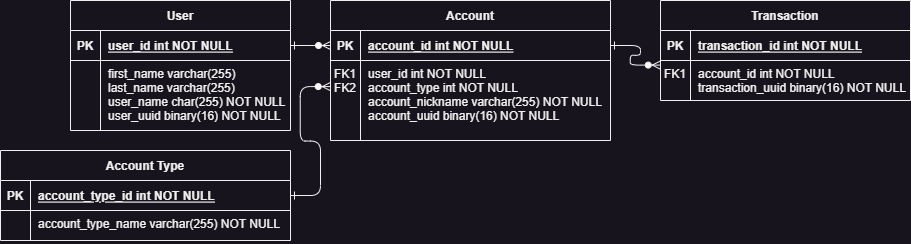

The diagram above was exported from draw.io. Its source (the exported page's mxGraphModel, read from the mxfile embedded in the PNG):
<mxGraphModel dx="2910" dy="1182" grid="1" gridSize="10" guides="1" tooltips="1" connect="1" arrows="1" fold="1" page="1" pageScale="1" pageWidth="850" pageHeight="1100" math="0" shadow="0" extFonts="Permanent Marker^https://fonts.googleapis.com/css?family=Permanent+Marker">
  <root>
    <mxCell id="0" />
    <mxCell id="1" parent="0" />
    <mxCell id="C-vyLk0tnHw3VtMMgP7b-1" value="" style="edgeStyle=entityRelationEdgeStyle;endArrow=ERzeroToMany;startArrow=ERone;endFill=1;startFill=0;exitX=1;exitY=0.5;exitDx=0;exitDy=0;entryX=0;entryY=0.5;entryDx=0;entryDy=0;" parent="1" source="C-vyLk0tnHw3VtMMgP7b-24" target="C-vyLk0tnHw3VtMMgP7b-3" edge="1">
      <mxGeometry width="100" height="100" relative="1" as="geometry">
        <mxPoint x="270" y="40" as="sourcePoint" />
        <mxPoint x="330" y="95" as="targetPoint" />
      </mxGeometry>
    </mxCell>
    <mxCell id="C-vyLk0tnHw3VtMMgP7b-12" value="" style="edgeStyle=entityRelationEdgeStyle;endArrow=ERzeroToMany;startArrow=ERone;endFill=1;startFill=0;entryX=-0.001;entryY=0.115;entryDx=0;entryDy=0;exitX=1;exitY=0.5;exitDx=0;exitDy=0;entryPerimeter=0;" parent="1" source="C-vyLk0tnHw3VtMMgP7b-3" target="C-vyLk0tnHw3VtMMgP7b-17" edge="1">
      <mxGeometry width="100" height="100" relative="1" as="geometry">
        <mxPoint x="600" y="70" as="sourcePoint" />
        <mxPoint x="20" y="280" as="targetPoint" />
        <Array as="points">
          <mxPoint x="670" y="110" />
          <mxPoint x="330" y="190" />
          <mxPoint x="400" y="180" />
          <mxPoint x="10" y="230" />
          <mxPoint x="150" y="210" />
          <mxPoint x="230" y="190" />
          <mxPoint y="230" />
        </Array>
      </mxGeometry>
    </mxCell>
    <mxCell id="C-vyLk0tnHw3VtMMgP7b-2" value="Account" style="shape=table;startSize=30;container=1;collapsible=1;childLayout=tableLayout;fixedRows=1;rowLines=0;fontStyle=1;align=center;resizeLast=1;" parent="1" vertex="1">
      <mxGeometry x="280" y="20" width="280" height="140" as="geometry">
        <mxRectangle x="450" y="120" width="80" height="30" as="alternateBounds" />
      </mxGeometry>
    </mxCell>
    <mxCell id="C-vyLk0tnHw3VtMMgP7b-3" value="" style="shape=partialRectangle;collapsible=0;dropTarget=0;pointerEvents=0;fillColor=none;points=[[0,0.5],[1,0.5]];portConstraint=eastwest;top=0;left=0;right=0;bottom=1;" parent="C-vyLk0tnHw3VtMMgP7b-2" vertex="1">
      <mxGeometry y="30" width="280" height="30" as="geometry" />
    </mxCell>
    <mxCell id="C-vyLk0tnHw3VtMMgP7b-4" value="PK" style="shape=partialRectangle;overflow=hidden;connectable=0;fillColor=none;top=0;left=0;bottom=0;right=0;fontStyle=1;" parent="C-vyLk0tnHw3VtMMgP7b-3" vertex="1">
      <mxGeometry width="30" height="30" as="geometry">
        <mxRectangle width="30" height="30" as="alternateBounds" />
      </mxGeometry>
    </mxCell>
    <mxCell id="C-vyLk0tnHw3VtMMgP7b-5" value="account_id int NOT NULL " style="shape=partialRectangle;overflow=hidden;connectable=0;fillColor=none;top=0;left=0;bottom=0;right=0;align=left;spacingLeft=6;fontStyle=5;" parent="C-vyLk0tnHw3VtMMgP7b-3" vertex="1">
      <mxGeometry x="30" width="250" height="30" as="geometry">
        <mxRectangle width="250" height="30" as="alternateBounds" />
      </mxGeometry>
    </mxCell>
    <mxCell id="C-vyLk0tnHw3VtMMgP7b-6" value="" style="shape=partialRectangle;collapsible=0;dropTarget=0;pointerEvents=0;fillColor=none;points=[[0,0.5],[1,0.5]];portConstraint=eastwest;top=0;left=0;right=0;bottom=0;" parent="C-vyLk0tnHw3VtMMgP7b-2" vertex="1">
      <mxGeometry y="60" width="280" height="80" as="geometry" />
    </mxCell>
    <mxCell id="C-vyLk0tnHw3VtMMgP7b-7" value="FK1&#10;FK2" style="shape=partialRectangle;overflow=hidden;connectable=0;fillColor=none;top=0;left=0;bottom=0;right=0;verticalAlign=top;" parent="C-vyLk0tnHw3VtMMgP7b-6" vertex="1">
      <mxGeometry width="30" height="80" as="geometry">
        <mxRectangle width="30" height="80" as="alternateBounds" />
      </mxGeometry>
    </mxCell>
    <mxCell id="C-vyLk0tnHw3VtMMgP7b-8" value="user_id int NOT NULL&#10;account_type int NOT NULL&#10;account_nickname varchar(255) NOT NULL&#10;account_uuid binary(16) NOT NULL" style="shape=partialRectangle;overflow=hidden;connectable=0;fillColor=none;top=0;left=0;bottom=0;right=0;align=left;spacingLeft=6;verticalAlign=top;" parent="C-vyLk0tnHw3VtMMgP7b-6" vertex="1">
      <mxGeometry x="30" width="250" height="80" as="geometry">
        <mxRectangle width="250" height="80" as="alternateBounds" />
      </mxGeometry>
    </mxCell>
    <mxCell id="C-vyLk0tnHw3VtMMgP7b-13" value="Transaction" style="shape=table;startSize=30;container=1;collapsible=1;childLayout=tableLayout;fixedRows=1;rowLines=0;fontStyle=1;align=center;resizeLast=1;" parent="1" vertex="1">
      <mxGeometry x="610" y="20" width="250" height="100" as="geometry" />
    </mxCell>
    <mxCell id="C-vyLk0tnHw3VtMMgP7b-14" value="" style="shape=partialRectangle;collapsible=0;dropTarget=0;pointerEvents=0;fillColor=none;points=[[0,0.5],[1,0.5]];portConstraint=eastwest;top=0;left=0;right=0;bottom=1;" parent="C-vyLk0tnHw3VtMMgP7b-13" vertex="1">
      <mxGeometry y="30" width="250" height="30" as="geometry" />
    </mxCell>
    <mxCell id="C-vyLk0tnHw3VtMMgP7b-15" value="PK" style="shape=partialRectangle;overflow=hidden;connectable=0;fillColor=none;top=0;left=0;bottom=0;right=0;fontStyle=1;" parent="C-vyLk0tnHw3VtMMgP7b-14" vertex="1">
      <mxGeometry width="30" height="30" as="geometry">
        <mxRectangle width="30" height="30" as="alternateBounds" />
      </mxGeometry>
    </mxCell>
    <mxCell id="C-vyLk0tnHw3VtMMgP7b-16" value="transaction_id int NOT NULL " style="shape=partialRectangle;overflow=hidden;connectable=0;fillColor=none;top=0;left=0;bottom=0;right=0;align=left;spacingLeft=6;fontStyle=5;" parent="C-vyLk0tnHw3VtMMgP7b-14" vertex="1">
      <mxGeometry x="30" width="220" height="30" as="geometry">
        <mxRectangle width="220" height="30" as="alternateBounds" />
      </mxGeometry>
    </mxCell>
    <mxCell id="C-vyLk0tnHw3VtMMgP7b-17" value="" style="shape=partialRectangle;collapsible=0;dropTarget=0;pointerEvents=0;fillColor=none;points=[[0,0.5],[1,0.5]];portConstraint=eastwest;top=0;left=0;right=0;bottom=0;" parent="C-vyLk0tnHw3VtMMgP7b-13" vertex="1">
      <mxGeometry y="60" width="250" height="40" as="geometry" />
    </mxCell>
    <mxCell id="C-vyLk0tnHw3VtMMgP7b-18" value="FK1" style="shape=partialRectangle;overflow=hidden;connectable=0;fillColor=none;top=0;left=0;bottom=0;right=0;verticalAlign=top;" parent="C-vyLk0tnHw3VtMMgP7b-17" vertex="1">
      <mxGeometry width="30" height="40" as="geometry">
        <mxRectangle width="30" height="40" as="alternateBounds" />
      </mxGeometry>
    </mxCell>
    <mxCell id="C-vyLk0tnHw3VtMMgP7b-19" value="account_id int NOT NULL&#10;transaction_uuid binary(16) NOT NULL&#10;" style="shape=partialRectangle;overflow=hidden;connectable=0;fillColor=none;top=0;left=0;bottom=0;right=0;align=left;spacingLeft=6;verticalAlign=top;" parent="C-vyLk0tnHw3VtMMgP7b-17" vertex="1">
      <mxGeometry x="30" width="220" height="40" as="geometry">
        <mxRectangle width="220" height="40" as="alternateBounds" />
      </mxGeometry>
    </mxCell>
    <mxCell id="C-vyLk0tnHw3VtMMgP7b-23" value="User" style="shape=table;startSize=30;container=1;collapsible=1;childLayout=tableLayout;fixedRows=1;rowLines=0;fontStyle=1;align=center;resizeLast=1;" parent="1" vertex="1">
      <mxGeometry x="20" y="20" width="220" height="130" as="geometry" />
    </mxCell>
    <mxCell id="C-vyLk0tnHw3VtMMgP7b-24" value="" style="shape=partialRectangle;collapsible=0;dropTarget=0;pointerEvents=0;fillColor=none;points=[[0,0.5],[1,0.5]];portConstraint=eastwest;top=0;left=0;right=0;bottom=1;" parent="C-vyLk0tnHw3VtMMgP7b-23" vertex="1">
      <mxGeometry y="30" width="220" height="30" as="geometry" />
    </mxCell>
    <mxCell id="C-vyLk0tnHw3VtMMgP7b-25" value="PK" style="shape=partialRectangle;overflow=hidden;connectable=0;fillColor=none;top=0;left=0;bottom=0;right=0;fontStyle=1;" parent="C-vyLk0tnHw3VtMMgP7b-24" vertex="1">
      <mxGeometry width="30" height="30" as="geometry">
        <mxRectangle width="30" height="30" as="alternateBounds" />
      </mxGeometry>
    </mxCell>
    <mxCell id="C-vyLk0tnHw3VtMMgP7b-26" value="user_id int NOT NULL" style="shape=partialRectangle;overflow=hidden;connectable=0;fillColor=none;top=0;left=0;bottom=0;right=0;align=left;spacingLeft=6;fontStyle=5;" parent="C-vyLk0tnHw3VtMMgP7b-24" vertex="1">
      <mxGeometry x="30" width="190" height="30" as="geometry">
        <mxRectangle width="190" height="30" as="alternateBounds" />
      </mxGeometry>
    </mxCell>
    <mxCell id="C-vyLk0tnHw3VtMMgP7b-27" value="" style="shape=partialRectangle;collapsible=0;dropTarget=0;pointerEvents=0;fillColor=none;points=[[0,0.5],[1,0.5]];portConstraint=eastwest;top=0;left=0;right=0;bottom=0;" parent="C-vyLk0tnHw3VtMMgP7b-23" vertex="1">
      <mxGeometry y="60" width="220" height="70" as="geometry" />
    </mxCell>
    <mxCell id="C-vyLk0tnHw3VtMMgP7b-28" value="" style="shape=partialRectangle;overflow=hidden;connectable=0;fillColor=none;top=0;left=0;bottom=0;right=0;" parent="C-vyLk0tnHw3VtMMgP7b-27" vertex="1">
      <mxGeometry width="30" height="70" as="geometry">
        <mxRectangle width="30" height="70" as="alternateBounds" />
      </mxGeometry>
    </mxCell>
    <mxCell id="C-vyLk0tnHw3VtMMgP7b-29" value="first_name varchar(255)&#10;last_name varchar(255)&#10;user_name char(255) NOT NULL&#10;user_uuid binary(16) NOT NULL" style="shape=partialRectangle;overflow=hidden;connectable=0;fillColor=none;top=0;left=0;bottom=0;right=0;align=left;spacingLeft=6;verticalAlign=top;" parent="C-vyLk0tnHw3VtMMgP7b-27" vertex="1">
      <mxGeometry x="30" width="190" height="70" as="geometry">
        <mxRectangle width="190" height="70" as="alternateBounds" />
      </mxGeometry>
    </mxCell>
    <mxCell id="Q1FXfir7UmS-A5abfvxn-1" value="Account Type" style="shape=table;startSize=30;container=1;collapsible=1;childLayout=tableLayout;fixedRows=1;rowLines=0;fontStyle=1;align=center;resizeLast=1;" vertex="1" parent="1">
      <mxGeometry x="-50" y="170" width="290" height="90" as="geometry" />
    </mxCell>
    <mxCell id="Q1FXfir7UmS-A5abfvxn-2" value="" style="shape=partialRectangle;collapsible=0;dropTarget=0;pointerEvents=0;fillColor=none;points=[[0,0.5],[1,0.5]];portConstraint=eastwest;top=0;left=0;right=0;bottom=1;" vertex="1" parent="Q1FXfir7UmS-A5abfvxn-1">
      <mxGeometry y="30" width="290" height="30" as="geometry" />
    </mxCell>
    <mxCell id="Q1FXfir7UmS-A5abfvxn-3" value="PK" style="shape=partialRectangle;overflow=hidden;connectable=0;fillColor=none;top=0;left=0;bottom=0;right=0;fontStyle=1;" vertex="1" parent="Q1FXfir7UmS-A5abfvxn-2">
      <mxGeometry width="30" height="30" as="geometry">
        <mxRectangle width="30" height="30" as="alternateBounds" />
      </mxGeometry>
    </mxCell>
    <mxCell id="Q1FXfir7UmS-A5abfvxn-4" value="account_type_id int NOT NULL" style="shape=partialRectangle;overflow=hidden;connectable=0;fillColor=none;top=0;left=0;bottom=0;right=0;align=left;spacingLeft=6;fontStyle=5;" vertex="1" parent="Q1FXfir7UmS-A5abfvxn-2">
      <mxGeometry x="30" width="260" height="30" as="geometry">
        <mxRectangle width="260" height="30" as="alternateBounds" />
      </mxGeometry>
    </mxCell>
    <mxCell id="Q1FXfir7UmS-A5abfvxn-5" value="" style="shape=partialRectangle;collapsible=0;dropTarget=0;pointerEvents=0;fillColor=none;points=[[0,0.5],[1,0.5]];portConstraint=eastwest;top=0;left=0;right=0;bottom=0;" vertex="1" parent="Q1FXfir7UmS-A5abfvxn-1">
      <mxGeometry y="60" width="290" height="30" as="geometry" />
    </mxCell>
    <mxCell id="Q1FXfir7UmS-A5abfvxn-6" value="" style="shape=partialRectangle;overflow=hidden;connectable=0;fillColor=none;top=0;left=0;bottom=0;right=0;" vertex="1" parent="Q1FXfir7UmS-A5abfvxn-5">
      <mxGeometry width="30" height="30" as="geometry">
        <mxRectangle width="30" height="30" as="alternateBounds" />
      </mxGeometry>
    </mxCell>
    <mxCell id="Q1FXfir7UmS-A5abfvxn-7" value="account_type_name varchar(255) NOT NULL" style="shape=partialRectangle;overflow=hidden;connectable=0;fillColor=none;top=0;left=0;bottom=0;right=0;align=left;spacingLeft=6;verticalAlign=top;" vertex="1" parent="Q1FXfir7UmS-A5abfvxn-5">
      <mxGeometry x="30" width="260" height="30" as="geometry">
        <mxRectangle width="260" height="30" as="alternateBounds" />
      </mxGeometry>
    </mxCell>
    <mxCell id="Q1FXfir7UmS-A5abfvxn-9" value="" style="edgeStyle=entityRelationEdgeStyle;endArrow=ERzeroToMany;startArrow=ERone;endFill=1;startFill=0;entryX=-0.001;entryY=0.326;entryDx=0;entryDy=0;exitX=1;exitY=0.5;exitDx=0;exitDy=0;entryPerimeter=0;" edge="1" parent="1" source="Q1FXfir7UmS-A5abfvxn-2" target="C-vyLk0tnHw3VtMMgP7b-6">
      <mxGeometry width="100" height="100" relative="1" as="geometry">
        <mxPoint x="110" y="220" as="sourcePoint" />
        <mxPoint x="210" y="248" as="targetPoint" />
        <Array as="points">
          <mxPoint x="230" y="265" />
          <mxPoint x="-110" y="345" />
          <mxPoint x="-40" y="335" />
          <mxPoint x="260" y="150" />
          <mxPoint x="-430" y="385" />
          <mxPoint x="-290" y="365" />
          <mxPoint x="-210" y="345" />
          <mxPoint x="-440" y="385" />
        </Array>
      </mxGeometry>
    </mxCell>
  </root>
</mxGraphModel>